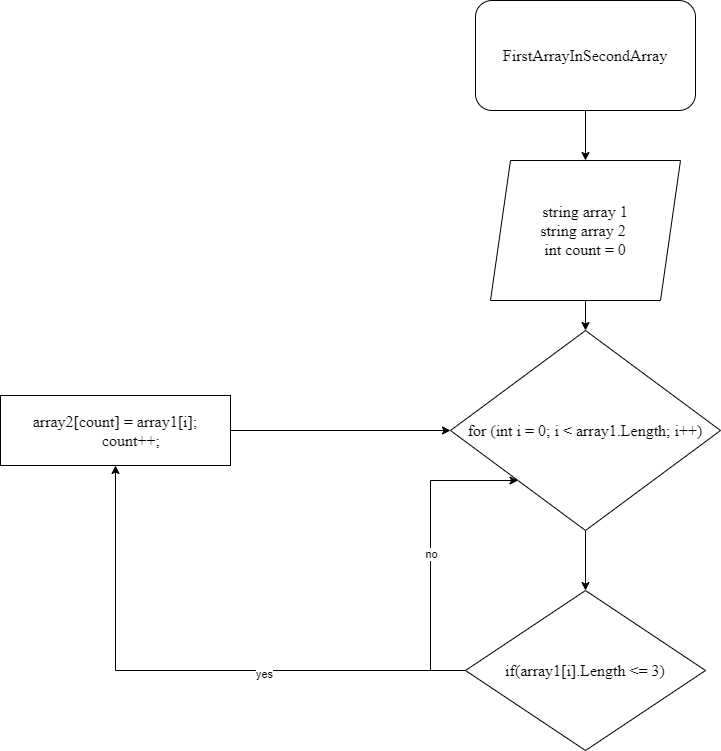

The diagram above was exported from draw.io. Its source (the exported page's mxGraphModel, read from the mxfile embedded in the PNG):
<mxGraphModel dx="1010" dy="573" grid="1" gridSize="10" guides="1" tooltips="1" connect="1" arrows="1" fold="1" page="1" pageScale="1" pageWidth="827" pageHeight="1169" math="0" shadow="0">
  <root>
    <mxCell id="0" />
    <mxCell id="1" parent="0" />
    <mxCell id="AKbV0Aa4e8JaVPXKziEQ-7" value="" style="edgeStyle=orthogonalEdgeStyle;rounded=0;orthogonalLoop=1;jettySize=auto;html=1;" edge="1" parent="1" source="AKbV0Aa4e8JaVPXKziEQ-1" target="AKbV0Aa4e8JaVPXKziEQ-2">
      <mxGeometry relative="1" as="geometry" />
    </mxCell>
    <mxCell id="AKbV0Aa4e8JaVPXKziEQ-1" value="&lt;div style=&quot;font-size: 16px; line-height: 19px;&quot;&gt;FirstArrayInSecondArray&lt;/div&gt;" style="rounded=1;whiteSpace=wrap;html=1;strokeColor=default;strokeWidth=1;fillColor=default;fontFamily=Times New Roman;fontSize=16;" vertex="1" parent="1">
      <mxGeometry x="505" y="30" width="220" height="110" as="geometry" />
    </mxCell>
    <mxCell id="AKbV0Aa4e8JaVPXKziEQ-8" value="" style="edgeStyle=orthogonalEdgeStyle;rounded=0;orthogonalLoop=1;jettySize=auto;html=1;" edge="1" parent="1" source="AKbV0Aa4e8JaVPXKziEQ-2" target="AKbV0Aa4e8JaVPXKziEQ-3">
      <mxGeometry relative="1" as="geometry" />
    </mxCell>
    <mxCell id="AKbV0Aa4e8JaVPXKziEQ-2" value="&lt;div style=&quot;font-size: 16px; line-height: 19px;&quot;&gt;string array 1&lt;/div&gt;&lt;div style=&quot;font-size: 16px; line-height: 19px;&quot;&gt;string array 2&amp;nbsp;&lt;/div&gt;&lt;div style=&quot;font-size: 16px; line-height: 19px;&quot;&gt;int count = 0&lt;/div&gt;" style="shape=parallelogram;perimeter=parallelogramPerimeter;whiteSpace=wrap;html=1;fixedSize=1;fontFamily=Times New Roman;fontSize=16;" vertex="1" parent="1">
      <mxGeometry x="520" y="190" width="190" height="140" as="geometry" />
    </mxCell>
    <mxCell id="AKbV0Aa4e8JaVPXKziEQ-9" value="" style="edgeStyle=orthogonalEdgeStyle;rounded=0;orthogonalLoop=1;jettySize=auto;html=1;" edge="1" parent="1" source="AKbV0Aa4e8JaVPXKziEQ-3" target="AKbV0Aa4e8JaVPXKziEQ-4">
      <mxGeometry relative="1" as="geometry" />
    </mxCell>
    <mxCell id="AKbV0Aa4e8JaVPXKziEQ-3" value="&lt;div style=&quot;font-size: 16px; line-height: 19px;&quot;&gt;for (int i = 0; i &amp;lt; array1.Length; i++)&lt;/div&gt;" style="rhombus;whiteSpace=wrap;html=1;fontFamily=Times New Roman;fontSize=16;" vertex="1" parent="1">
      <mxGeometry x="480" y="360" width="270" height="200" as="geometry" />
    </mxCell>
    <mxCell id="AKbV0Aa4e8JaVPXKziEQ-10" style="edgeStyle=orthogonalEdgeStyle;rounded=0;orthogonalLoop=1;jettySize=auto;html=1;" edge="1" parent="1" source="AKbV0Aa4e8JaVPXKziEQ-4" target="AKbV0Aa4e8JaVPXKziEQ-5">
      <mxGeometry relative="1" as="geometry" />
    </mxCell>
    <mxCell id="AKbV0Aa4e8JaVPXKziEQ-14" value="yes" style="edgeLabel;html=1;align=center;verticalAlign=middle;resizable=0;points=[];" vertex="1" connectable="0" parent="AKbV0Aa4e8JaVPXKziEQ-10">
      <mxGeometry x="-0.2706" y="3" relative="1" as="geometry">
        <mxPoint as="offset" />
      </mxGeometry>
    </mxCell>
    <mxCell id="AKbV0Aa4e8JaVPXKziEQ-12" style="edgeStyle=orthogonalEdgeStyle;rounded=0;orthogonalLoop=1;jettySize=auto;html=1;entryX=0;entryY=1;entryDx=0;entryDy=0;" edge="1" parent="1" source="AKbV0Aa4e8JaVPXKziEQ-4" target="AKbV0Aa4e8JaVPXKziEQ-3">
      <mxGeometry relative="1" as="geometry">
        <Array as="points">
          <mxPoint x="460" y="700" />
          <mxPoint x="460" y="510" />
        </Array>
      </mxGeometry>
    </mxCell>
    <mxCell id="AKbV0Aa4e8JaVPXKziEQ-13" value="no" style="edgeLabel;html=1;align=center;verticalAlign=middle;resizable=0;points=[];" vertex="1" connectable="0" parent="AKbV0Aa4e8JaVPXKziEQ-12">
      <mxGeometry x="-0.0272" relative="1" as="geometry">
        <mxPoint as="offset" />
      </mxGeometry>
    </mxCell>
    <mxCell id="AKbV0Aa4e8JaVPXKziEQ-4" value="&lt;br style=&quot;font-size: 16px;&quot;&gt;&lt;div style=&quot;font-weight: normal; font-size: 16px; line-height: 19px;&quot;&gt;&lt;div style=&quot;font-size: 16px;&quot;&gt;if(array1[i].Length &amp;lt;= 3)&lt;/div&gt;&lt;/div&gt;&lt;br style=&quot;font-size: 16px;&quot;&gt;" style="rhombus;whiteSpace=wrap;html=1;fontFamily=Times New Roman;fontSize=16;" vertex="1" parent="1">
      <mxGeometry x="495" y="620" width="240" height="160" as="geometry" />
    </mxCell>
    <mxCell id="AKbV0Aa4e8JaVPXKziEQ-11" style="edgeStyle=orthogonalEdgeStyle;rounded=0;orthogonalLoop=1;jettySize=auto;html=1;entryX=0;entryY=0.5;entryDx=0;entryDy=0;" edge="1" parent="1" source="AKbV0Aa4e8JaVPXKziEQ-5" target="AKbV0Aa4e8JaVPXKziEQ-3">
      <mxGeometry relative="1" as="geometry" />
    </mxCell>
    <mxCell id="AKbV0Aa4e8JaVPXKziEQ-5" value="&lt;br style=&quot;font-size: 16px;&quot;&gt;&lt;div style=&quot;font-weight: normal; font-size: 16px; line-height: 19px;&quot;&gt;&lt;div style=&quot;font-size: 16px;&quot;&gt;array2[count] = array1[i];&lt;/div&gt;&lt;div style=&quot;font-size: 16px;&quot;&gt;&amp;nbsp; &amp;nbsp; &amp;nbsp; &amp;nbsp; count++;&lt;/div&gt;&lt;/div&gt;&lt;br style=&quot;font-size: 16px;&quot;&gt;" style="rounded=0;whiteSpace=wrap;html=1;fontFamily=Times New Roman;fontSize=16;" vertex="1" parent="1">
      <mxGeometry x="30" y="425" width="230" height="70" as="geometry" />
    </mxCell>
  </root>
</mxGraphModel>